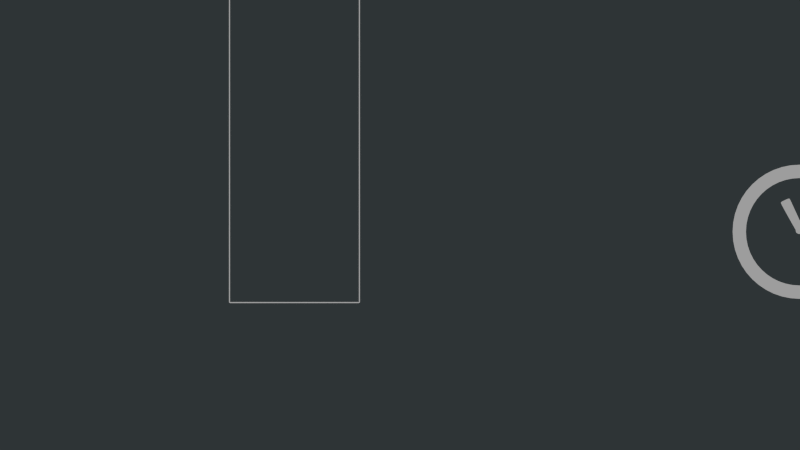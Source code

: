 # Source: 15-funds-fundraiser.blend  (saved by Blender 2.72.0; exported with 4.5.12 LTS)
import bpy
from mathutils import Matrix  # noqa: F401  (used for matrix-valued properties, if any)

bpy.ops.wm.read_factory_settings(use_empty=True)
scene = bpy.context.scene
scene.name = '15_funds_fundraiser'

# ---- collections
col_collection_1 = bpy.data.collections.new('Collection 1'); scene.collection.children.link(col_collection_1)
col_collection_11 = bpy.data.collections.new('Collection 11'); scene.collection.children.link(col_collection_11)
col_collection_11.hide_render = True
col_collection_11.hide_viewport = True

# ---- materials (node trees are filled in below, after node groups)
mat_clockmat = bpy.data.materials.new('ClockMat')
mat_clockmat.alpha_threshold = 0.0
mat_clockmat.roughness = 0.5
mat_material_001 = bpy.data.materials.new('Material.001')
mat_material_001.alpha_threshold = 0.0
mat_material_001.roughness = 0.5
mat_water = bpy.data.materials.new('water')
mat_water.alpha_threshold = 0.0
mat_water.roughness = 0.5

# ---- node groups
ng_lightgray = bpy.data.node_groups.new('Lightgray', 'ShaderNodeTree')
_s = ng_lightgray.interface.new_socket(name='Color', in_out='OUTPUT', socket_type='NodeSocketColor')
_s.default_value = (0.3372, 0.3372, 0.3372, 1.0)
_N = ng_lightgray.nodes; _L = ng_lightgray.links
n0 = _N.new('ShaderNodeRGB'); n0.name = 'RGB'; n0.location = (0, 0)
n0.outputs[0].default_value = (0.3372, 0.3372, 0.3372, 1.0)
n1 = _N.new('NodeGroupInput'); n1.name = 'Group Input'; n1.location = (-200, 0)
n2 = _N.new('NodeGroupOutput'); n2.name = 'Group Output'; n2.location = (200, 0)
_L.new(n0.outputs[0], n2.inputs[0])
n2.is_active_output = True

# ---- material node trees
mat_clockmat.use_nodes = True; mat_clockmat.node_tree.nodes.clear()
_N = mat_clockmat.node_tree.nodes; _L = mat_clockmat.node_tree.links
n0 = _N.new('ShaderNodeOutputMaterial'); n0.name = 'Material Output'; n0.location = (300, 300)
n1 = _N.new('ShaderNodeEmission'); n1.name = 'Emission'; n1.location = (77, 267)
n2 = _N.new('ShaderNodeLightPath'); n2.name = 'Light Path'; n2.location = (-150, 206)
n3 = _N.new('ShaderNodeGroup'); n3.name = 'Group'; n3.location = (-145, 303)
n3.node_tree = ng_lightgray
_L.new(n1.outputs[0], n0.inputs[0])
_L.new(n2.outputs[0], n1.inputs[1])
_L.new(n3.outputs[0], n1.inputs[0])
n0.is_active_output = True
mat_material_001.use_nodes = True; mat_material_001.node_tree.nodes.clear()
_N = mat_material_001.node_tree.nodes; _L = mat_material_001.node_tree.links
n0 = _N.new('ShaderNodeOutputMaterial'); n0.name = 'Material Output'; n0.location = (300, 300)
n1 = _N.new('ShaderNodeLightPath'); n1.name = 'Light Path'; n1.location = (-124, 183)
n2 = _N.new('ShaderNodeEmission'); n2.name = 'Emission'; n2.location = (53, 265)
n3 = _N.new('ShaderNodeGroup'); n3.name = 'Group'; n3.location = (-157, 394)
n3.node_tree = ng_lightgray
_L.new(n2.outputs[0], n0.inputs[0])
_L.new(n1.outputs[0], n2.inputs[1])
_L.new(n3.outputs[0], n2.inputs[0])
n0.is_active_output = True
mat_water.use_nodes = True; mat_water.node_tree.nodes.clear()
_N = mat_water.node_tree.nodes; _L = mat_water.node_tree.links
n0 = _N.new('ShaderNodeOutputMaterial'); n0.name = 'Material Output'; n0.location = (300, 300)
n1 = _N.new('ShaderNodeEmission'); n1.name = 'Emission'; n1.location = (53, 276)
n1.inputs[0].default_value = (0.08228, 0.2502, 0.3467, 1.0)
n2 = _N.new('ShaderNodeLightPath'); n2.name = 'Light Path'; n2.location = (-151, 218)
_L.new(n2.outputs[0], n1.inputs[1])
_L.new(n1.outputs[0], n0.inputs[0])
n0.is_active_output = True

# ---- world
world_00_world_002 = bpy.data.worlds.new('00_world.002'); scene.world = world_00_world_002
world_00_world_002.color = (0.02732, 0.03434, 0.03689)
world_00_world_002.use_sun_shadow = False
world_00_world_002.sun_shadow_jitter_overblur = 0.0
world_00_world_002.cycles.sampling_method = 'MANUAL'
world_00_world_002.cycles.sample_map_resolution = 256

# ---- cameras
cam_00_camera_002 = bpy.data.cameras.new('00_Camera.002')
cam_00_camera_002.type = 'ORTHO'
cam_00_camera_002.clip_end = 100.0
cam_00_camera_002.lens = 35.0
cam_00_camera_002.sensor_width = 32.0
cam_00_camera_002.sensor_height = 18.0
cam_00_camera_002.ortho_scale = 33.01
cam_00_camera_002.show_composition_thirds = True
cam_00_camera_002.dof.focus_distance = 0.0

# ---- meshes
me_mesh_002 = bpy.data.meshes.new('Mesh.002')
me_mesh_002.from_pydata([(-0.0002288, -0.0001343, 1.584e-05), (0.002876, -0.002171, 1.29e-11), (0.003302, -0.001477, 1.29e-11), (0.000153, 0.0004158, 4.205e-11), (6.318e-05, -0.0004823, 1.29e-11), (0.0008888, -4.55e-05, 1.29e-11), (0.002735, -0.002087, 1.29e-11), (0.003181, -0.001405, 1.29e-11), (-0.0001614, 0.0002454, 1.905e-05), (0.003089, -0.001824, 1.29e-11), (0.000476, -0.0002639, 1.29e-11), (0.002958, -0.001746, 1.29e-11)], [], [(11, 10, 4, 6), (9, 11, 6, 1), (10, 8, 0, 4), (5, 3, 8, 10), (2, 7, 11, 9), (7, 5, 10, 11)])
me_mesh_002.materials.append(mat_clockmat)
me_mesh_002.use_remesh_preserve_volume = False
me_mesh_002.use_remesh_preserve_attributes = False
me_mesh_002.use_mirror_vertex_groups = False
me_mesh_002.update()
me_mesh = bpy.data.meshes.new('Mesh')
me_mesh.from_pydata([(0.0004031, 0.002942, 9.109e-12), (-0.0004436, 0.002942, 9.109e-12), (-0.0001542, -0.0001274, -3.312e-05), (0.000419, -0.0001093, 1.568e-05), (-0.0002396, 2.651e-05, -2.656e-05), (0.0004031, 0.0001277, 9.109e-12), (-0.0004436, 0.002781, 9.109e-12), (0.0004031, 0.002802, 9.109e-12), (0.0001116, -0.0002134, -3.286e-06), (-2.024e-05, 0.002942, 9.109e-12), (7.138e-05, 4.967e-05, -1.143e-05), (-2.024e-05, 0.002792, 9.109e-12)], [], [(11, 6, 4, 10), (9, 1, 6, 11), (10, 4, 2, 8), (5, 10, 8, 3), (0, 9, 11, 7), (7, 11, 10, 5)])
me_mesh.materials.append(mat_clockmat)
me_mesh.use_remesh_preserve_volume = False
me_mesh.use_remesh_preserve_attributes = False
me_mesh.use_mirror_vertex_groups = False
me_mesh.update()
me_plane_004 = bpy.data.meshes.new('Plane.004')
me_plane_004.from_pydata([(-1.0, -1.0, 0.0), (1.0, -1.0, 0.0), (-1.0, 1.0, 0.0), (1.0, 1.0, 0.0)], [], [(0, 1, 3, 2)])
me_plane_004.use_remesh_preserve_volume = False
me_plane_004.use_remesh_preserve_attributes = False
me_plane_004.use_mirror_vertex_groups = False
me_plane_004.update()
me_cube_004 = bpy.data.meshes.new('Cube.004')
me_cube_004.from_pydata([(-1.672, -1.672, -1.26), (-1.672, 1.672, -1.26), (1.672, 1.672, -1.26), (1.672, -1.672, -1.26), (-1.672, -1.672, 3.923), (-1.672, 1.672, 3.923), (1.672, 1.672, 3.923), (1.672, -1.672, 3.923), (-0.8868, -0.8868, -0.8868), (-0.8868, 0.8868, -0.8868), (0.8868, 0.8868, -0.8868), (0.8868, -0.8868, -0.8868), (-0.8614, -0.8614, 3.923), (-0.8614, 0.8614, 3.923), (0.8614, 0.8614, 3.923), (0.8614, -0.8614, 3.923)], [], [(4, 5, 1, 0), (5, 6, 2, 1), (6, 7, 3, 2), (7, 4, 0, 3), (0, 1, 2, 3), (8, 9, 13, 12), (9, 10, 14, 13), (10, 11, 15, 14), (11, 8, 12, 15), (11, 10, 9, 8), (5, 4, 12, 13), (6, 5, 13, 14), (7, 6, 14, 15), (4, 7, 15, 12)])
me_cube_004.use_remesh_preserve_volume = False
me_cube_004.use_remesh_preserve_attributes = False
me_cube_004.use_mirror_vertex_groups = False
me_cube_004.update()
me_cube_003 = bpy.data.meshes.new('Cube.003')
me_cube_003.from_pydata([(-0.1998, -0.1998, -0.9911), (-0.1998, 0.1998, -0.9911), (0.1998, 0.1998, -0.9911), (0.1998, -0.1998, -0.9911), (-0.1998, -0.1998, 0.9911), (-0.1998, 0.1998, 0.9911), (0.1998, 0.1998, 0.9911), (0.1998, -0.1998, 0.9911)], [], [(4, 5, 1, 0), (5, 6, 2, 1), (6, 7, 3, 2), (7, 4, 0, 3), (0, 1, 2, 3), (7, 6, 5, 4)])
me_cube_003.use_remesh_preserve_volume = False
me_cube_003.use_remesh_preserve_attributes = False
me_cube_003.use_mirror_vertex_groups = False
me_cube_003.update()
me_cube_002 = bpy.data.meshes.new('Cube.002')
me_cube_002.from_pydata([(-1.0, -1.0, -1.0), (-1.0, 1.0, -1.0), (1.0, 1.0, -1.0), (1.0, -1.0, -1.0), (-1.0, -1.0, 1.0), (-1.0, 1.0, 1.0), (1.0, 1.0, 1.0), (1.0, -1.0, 1.0)], [], [(4, 5, 1, 0), (5, 6, 2, 1), (6, 7, 3, 2), (7, 4, 0, 3), (0, 1, 2, 3), (7, 6, 5, 4)])
me_cube_002.materials.append(mat_water)
me_cube_002.use_remesh_preserve_volume = False
me_cube_002.use_remesh_preserve_attributes = False
me_cube_002.use_mirror_vertex_groups = False
me_cube_002.update()
me_plane_001 = bpy.data.meshes.new('Plane.001')
me_plane_001.from_pydata([(-1.0, -1.0, 0.0), (1.0, -1.0, 0.0), (-1.0, 1.0, 0.0), (1.0, 1.0, 0.0)], [], [(0, 1, 3, 2)])
me_plane_001.use_remesh_preserve_volume = False
me_plane_001.use_remesh_preserve_attributes = False
me_plane_001.use_mirror_vertex_groups = False
me_plane_001.update()

# ---- curves / text
cu_path4 = bpy.data.curves.new('path4', 'CURVE')
cu_path4.dimensions = '2D'
_sp = cu_path4.splines.new('BEZIER'); _sp.bezier_points.add(3)
_sp.bezier_points.foreach_set('co', [-2.822e-06, 0.005643, 0.0, -0.005645, 0.0, 0.0, -2.822e-06, -0.005643, 0.0, 0.005645, 0.0, 0.0])
_sp.bezier_points.foreach_set('handle_left', [0.003116, 0.005643, 0.0, -0.005645, 0.003118, 0.0, -0.003121, -0.005643, 0.0, 0.005645, -0.003118, 0.0])
_sp.bezier_points.foreach_set('handle_right', [-0.003121, 0.005643, 0.0, -0.005645, -0.003118, 0.0, 0.003116, -0.005643, 0.0, 0.005645, 0.003118, 0.0])
_sp.use_cyclic_u = True
_sp = cu_path4.splines.new('BEZIER'); _sp.bezier_points.add(3)
_sp.bezier_points.foreach_set('co', [0.0, -0.004515, 0.0, -0.004516, 0.0, 0.0, 0.0, 0.004515, 0.0, 0.004516, 0.0, 0.0])
_sp.bezier_points.foreach_set('handle_left', [0.002495, -0.004515, 0.0, -0.004516, -0.002494, 0.0, -0.002495, 0.004515, 0.0, 0.004516, 0.002494, 0.0])
_sp.bezier_points.foreach_set('handle_right', [-0.002495, -0.004515, 0.0, -0.004516, 0.002494, 0.0, 0.002495, 0.004515, 0.0, 0.004516, -0.002494, 0.0])
_sp.use_cyclic_u = True
cu_path4.materials.append(mat_clockmat)
cu_path4.use_path_clamp = True
cu_path4.bevel_resolution = 0
cu_path4.fill_mode = 'BOTH'
cu_nurbspath = bpy.data.curves.new('NurbsPath', 'CURVE')
cu_nurbspath.dimensions = '3D'
_sp = cu_nurbspath.splines.new('NURBS'); _sp.points.add(7)
_sp.points.foreach_set('co', [-1.51e-07, 0.0, 43.79, 1.0, -7.55e-08, 0.0, 1.0, 1.0, 0.0, 0.0, 0.0, 1.0, 7.55e-08, 0.0, -1.0, 1.0, 2.337e-07, 0.0, -2.298, 1.0, 2.216e-07, 0.0, -2.468, 1.0, -0.1726, 0.0, -2.468, 1.0, -2.782, -4.196e-08, -2.468, 1.0])
_sp.order_u = 2
_sp.order_v = 0
_sp.resolution_u = 4
_sp.use_endpoint_u = True
cu_nurbspath.materials.append(mat_material_001)
cu_nurbspath.use_path = True
cu_nurbspath.use_path_clamp = True
cu_nurbspath.bevel_resolution = 0
cu_nurbspath.bevel_depth = 0.025
cu_nurbspath.resolution_u = 4
cu_nurbspath.render_resolution_u = 4
cu_nurbspath.fill_mode = 'FULL'

# ---- objects
ob_curve_1454 = bpy.data.objects.new('Curve.1454', me_mesh_002)
ob_curve_1453 = bpy.data.objects.new('Curve.1453', me_mesh)
ob_curve_1451 = bpy.data.objects.new('Curve.1451', cu_path4)
ob_mirrorplane = bpy.data.objects.new('MIRRORPLANE', me_plane_004)
ob_nurbspath = bpy.data.objects.new('NurbsPath', cu_nurbspath)
ob_cube_002 = bpy.data.objects.new('Cube.002', me_cube_004)
ob_cube_001 = bpy.data.objects.new('Cube.001', me_cube_003)
ob_cube_003 = bpy.data.objects.new('Cube.003', me_cube_002)
ob_00_camera_002 = bpy.data.objects.new('00_Camera.002', cam_00_camera_002)
ob_plane = bpy.data.objects.new('Plane', me_plane_001)

# ---- transforms, parenting, visibility, modifiers, constraints
ob_curve_1454.location = (21.01, 0.5948, 3.286)
ob_curve_1454.rotation_euler = (1.571, -1.635, 1.499e-09)
ob_curve_1454.scale = (490.6, 490.6, 490.6)
ob_curve_1454.lineart.crease_threshold = 0.0
_m = ob_curve_1454.modifiers.new('Subsurf', 'SUBSURF')
_m.uv_smooth = 'PRESERVE_CORNERS'
_m.levels = 3
_m.render_levels = 6
_m.show_only_control_edges = False
ob_curve_1453.location = (21.01, 0.5948, 3.286)
ob_curve_1453.rotation_euler = (1.571, -0.4305, -1.106e-07)
ob_curve_1453.scale = (490.6, 490.6, 490.6)
ob_curve_1453.lineart.crease_threshold = 0.0
_m = ob_curve_1453.modifiers.new('Subsurf', 'SUBSURF')
_m.uv_smooth = 'PRESERVE_CORNERS'
_m.levels = 2
_m.render_levels = 5
_m.show_only_control_edges = False
ob_curve_1451.location = (21.01, 0.5948, 3.286)
ob_curve_1451.rotation_euler = (1.571, -0.0, 0.0)
ob_curve_1451.scale = (490.6, 490.6, 490.6)
ob_curve_1451.lineart.crease_threshold = 0.0
ob_mirrorplane.location = (0.1631, 0.0, 0.0)
ob_mirrorplane.visible_camera = False
ob_mirrorplane.visible_diffuse = False
ob_mirrorplane.visible_glossy = False
ob_mirrorplane.visible_transmission = False
ob_mirrorplane.visible_volume_scatter = False
ob_mirrorplane.visible_shadow = False
ob_mirrorplane.lineart.crease_threshold = 0.0
ob_nurbspath.location = (-2.517, 0.0, 2.833)
ob_nurbspath.rotation_euler = (0.0, -0.0, 3.142)
ob_nurbspath.visible_diffuse = False
ob_nurbspath.visible_glossy = False
ob_nurbspath.visible_transmission = False
ob_nurbspath.visible_volume_scatter = False
ob_nurbspath.lineart.crease_threshold = 0.0
_m = ob_nurbspath.modifiers.new('Mirror', 'MIRROR')
_m.mirror_object = ob_mirrorplane
ob_cube_002.location = (0.0, 0.297, 4.781)
ob_cube_002.scale = (1.835, 1.495, 3.759)
ob_cube_002.visible_camera = False
ob_cube_002.visible_diffuse = False
ob_cube_002.visible_glossy = False
ob_cube_002.visible_transmission = False
ob_cube_002.visible_volume_scatter = False
ob_cube_002.visible_shadow = False
ob_cube_002.lineart.crease_threshold = 0.0
_m = ob_cube_002.modifiers.new('Fluid', 'FLUID')
_m.fluid_type = 'EFFECTOR'
ob_cube_001.location = (2.475, 0.2782, 25.59)
ob_cube_001.rotation_euler = (0.0, 0.6325, 0.0)
ob_cube_001.scale = (1.617, 1.721, 1.423)
ob_cube_001.visible_camera = False
ob_cube_001.visible_diffuse = False
ob_cube_001.visible_glossy = False
ob_cube_001.visible_transmission = False
ob_cube_001.visible_volume_scatter = False
ob_cube_001.visible_shadow = False
ob_cube_001.lineart.crease_threshold = 0.0
_m = ob_cube_001.modifiers.new('Fluid', 'FLUID')
_m.fluid_type = 'FLOW'
ob_cube_003.location = (0.0, 0.0, 13.31)
ob_cube_003.scale = (14.15, 14.15, 14.15)
ob_cube_003.display_type = 'SOLID'
ob_cube_003.lineart.crease_threshold = 0.0
_m = ob_cube_003.modifiers.new('Fluid', 'FLUID')
_m.fluid_type = 'DOMAIN'
_m = ob_cube_003.modifiers.new('Subsurf', 'SUBSURF')
_m.uv_smooth = 'PRESERVE_CORNERS'
_m.quality = 2
_m.show_only_control_edges = False
ob_00_camera_002.location = (4.518, -35.13, 3.558)
ob_00_camera_002.rotation_euler = (1.571, -4.694e-07, 7.451e-09)
ob_00_camera_002.scale = (1.0, 1.0, 1.0)
ob_00_camera_002.lock_rotations_4d = False
ob_00_camera_002.empty_display_type = 'ARROWS'
ob_00_camera_002.color = (0.0, 0.0, 0.0, 0.0)
ob_00_camera_002.display_type = 'WIRE'
ob_00_camera_002.lineart.crease_threshold = 0.0
ob_plane.location = (-5.781, -1.36, 0.1292)
ob_plane.scale = (9.124, 9.124, 1.0)
ob_plane.lineart.crease_threshold = 0.0

# ---- collection membership
col_collection_1.objects.link(ob_curve_1454)
col_collection_1.objects.link(ob_curve_1453)
col_collection_1.objects.link(ob_curve_1451)
col_collection_1.objects.link(ob_mirrorplane)
col_collection_1.objects.link(ob_nurbspath)
col_collection_1.objects.link(ob_cube_002)
col_collection_1.objects.link(ob_cube_001)
col_collection_1.objects.link(ob_cube_003)
col_collection_1.objects.link(ob_00_camera_002)
col_collection_11.objects.link(ob_plane)
def _layer_coll(name, lc=None):
    lc = lc or bpy.context.view_layer.layer_collection
    for c in lc.children:
        if c.name == name: return c
        r = _layer_coll(name, c)
        if r: return r
_layer_coll('Collection 11').indirect_only = True

# ---- scene / render settings (as saved in the file)
scene.camera = ob_00_camera_002
scene.frame_start = 1; scene.frame_end = 120; scene.frame_set(71)
scene.render.engine = 'CYCLES'
scene.render.image_settings.color_mode = 'RGB'
scene.render.resolution_x = 1280
scene.render.resolution_y = 720
scene.render.dither_intensity = 0.0
scene.render.use_motion_blur = True
scene.render.motion_blur_shutter = 1.0
scene.cycles.use_denoising = False
scene.cycles.samples = 16
scene.cycles.sampling_pattern = 'TABULATED_SOBOL'
scene.cycles.light_sampling_threshold = 0.0
scene.cycles.use_adaptive_sampling = False
scene.cycles.use_light_tree = False
scene.cycles.blur_glossy = 0.0
scene.cycles.volume_bounces = 1
scene.cycles.pixel_filter_type = 'GAUSSIAN'
scene.cycles.sample_clamp_indirect = 0.0
scene.view_settings.view_transform = 'Standard'
bpy.context.view_layer.update()
